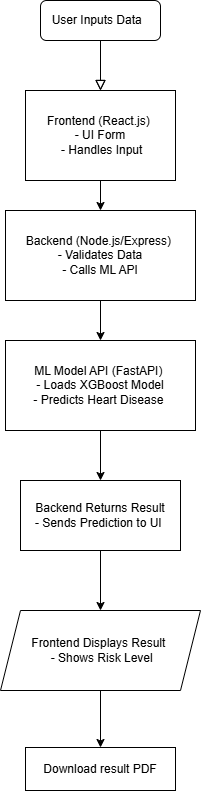

The diagram above was exported from draw.io. Its source (the exported page's mxGraphModel, read from the mxfile embedded in the PNG):
<mxGraphModel dx="677" dy="391" grid="1" gridSize="10" guides="1" tooltips="1" connect="1" arrows="1" fold="1" page="1" pageScale="1" pageWidth="1600" pageHeight="900" math="0" shadow="0">
  <root>
    <mxCell id="WIyWlLk6GJQsqaUBKTNV-0" />
    <mxCell id="WIyWlLk6GJQsqaUBKTNV-1" parent="WIyWlLk6GJQsqaUBKTNV-0" />
    <mxCell id="WIyWlLk6GJQsqaUBKTNV-2" value="" style="rounded=0;html=1;jettySize=auto;orthogonalLoop=1;fontSize=11;endArrow=block;endFill=0;endSize=8;strokeWidth=1;shadow=0;labelBackgroundColor=none;edgeStyle=orthogonalEdgeStyle;" parent="WIyWlLk6GJQsqaUBKTNV-1" source="WIyWlLk6GJQsqaUBKTNV-3" edge="1">
      <mxGeometry relative="1" as="geometry">
        <mxPoint x="220" y="170" as="targetPoint" />
      </mxGeometry>
    </mxCell>
    <mxCell id="WIyWlLk6GJQsqaUBKTNV-3" value="&amp;nbsp;&amp;nbsp;&lt;span class=&quot;hljs-keyword&quot;&gt;User&lt;/span&gt; Inputs Data&amp;nbsp; &amp;nbsp;&amp;nbsp;" style="rounded=1;whiteSpace=wrap;html=1;fontSize=12;glass=0;strokeWidth=1;shadow=0;" parent="WIyWlLk6GJQsqaUBKTNV-1" vertex="1">
      <mxGeometry x="160" y="80" width="120" height="40" as="geometry" />
    </mxCell>
    <mxCell id="vUyZod-p4IX-RPDBum4t-5" value="" style="edgeStyle=orthogonalEdgeStyle;rounded=0;orthogonalLoop=1;jettySize=auto;html=1;" edge="1" parent="WIyWlLk6GJQsqaUBKTNV-1" source="vUyZod-p4IX-RPDBum4t-0" target="vUyZod-p4IX-RPDBum4t-4">
      <mxGeometry relative="1" as="geometry" />
    </mxCell>
    <mxCell id="vUyZod-p4IX-RPDBum4t-0" value="Frontend (React.js)&amp;nbsp;&lt;div&gt;&amp;nbsp;- UI Form&amp;nbsp;&lt;/div&gt;&lt;div&gt;&amp;nbsp;- Handles &lt;span class=&quot;hljs-keyword&quot;&gt;Input&lt;/span&gt;&lt;/div&gt;" style="rounded=0;whiteSpace=wrap;html=1;" vertex="1" parent="WIyWlLk6GJQsqaUBKTNV-1">
      <mxGeometry x="145" y="170" width="150" height="90" as="geometry" />
    </mxCell>
    <mxCell id="vUyZod-p4IX-RPDBum4t-2" value="" style="rounded=0;html=1;jettySize=auto;orthogonalLoop=1;fontSize=11;endArrow=block;endFill=0;endSize=8;strokeWidth=1;shadow=0;labelBackgroundColor=none;edgeStyle=orthogonalEdgeStyle;" edge="1" parent="WIyWlLk6GJQsqaUBKTNV-1">
      <mxGeometry relative="1" as="geometry">
        <mxPoint x="220" y="120" as="sourcePoint" />
        <mxPoint x="220" y="170" as="targetPoint" />
      </mxGeometry>
    </mxCell>
    <mxCell id="vUyZod-p4IX-RPDBum4t-9" value="" style="edgeStyle=orthogonalEdgeStyle;rounded=0;orthogonalLoop=1;jettySize=auto;html=1;" edge="1" parent="WIyWlLk6GJQsqaUBKTNV-1" source="vUyZod-p4IX-RPDBum4t-4" target="vUyZod-p4IX-RPDBum4t-8">
      <mxGeometry relative="1" as="geometry" />
    </mxCell>
    <mxCell id="vUyZod-p4IX-RPDBum4t-4" value="Backend (Node.js/Express)&amp;nbsp;&lt;div&gt;&amp;nbsp;- Validates Data&amp;nbsp;&lt;div&gt;&amp;nbsp;- Calls ML API&amp;nbsp;&lt;/div&gt;&lt;/div&gt;" style="whiteSpace=wrap;html=1;rounded=0;" vertex="1" parent="WIyWlLk6GJQsqaUBKTNV-1">
      <mxGeometry x="125" y="290" width="190" height="90" as="geometry" />
    </mxCell>
    <mxCell id="vUyZod-p4IX-RPDBum4t-11" value="" style="edgeStyle=orthogonalEdgeStyle;rounded=0;orthogonalLoop=1;jettySize=auto;html=1;" edge="1" parent="WIyWlLk6GJQsqaUBKTNV-1" source="vUyZod-p4IX-RPDBum4t-8" target="vUyZod-p4IX-RPDBum4t-10">
      <mxGeometry relative="1" as="geometry" />
    </mxCell>
    <mxCell id="vUyZod-p4IX-RPDBum4t-8" value="ML Model API (FastAPI)&amp;nbsp;&lt;div&gt;&amp;nbsp;- Loads XGBoost Model&amp;nbsp;&lt;/div&gt;&lt;div&gt;- Predicts Heart Disease&amp;nbsp;&lt;/div&gt;" style="whiteSpace=wrap;html=1;rounded=0;" vertex="1" parent="WIyWlLk6GJQsqaUBKTNV-1">
      <mxGeometry x="125" y="420" width="190" height="90" as="geometry" />
    </mxCell>
    <mxCell id="vUyZod-p4IX-RPDBum4t-13" value="" style="edgeStyle=orthogonalEdgeStyle;rounded=0;orthogonalLoop=1;jettySize=auto;html=1;" edge="1" parent="WIyWlLk6GJQsqaUBKTNV-1" source="vUyZod-p4IX-RPDBum4t-10" target="vUyZod-p4IX-RPDBum4t-12">
      <mxGeometry relative="1" as="geometry" />
    </mxCell>
    <mxCell id="vUyZod-p4IX-RPDBum4t-10" value="&amp;nbsp;Backend &lt;span class=&quot;hljs-keyword&quot;&gt;Returns&lt;/span&gt; Result&amp;nbsp;&lt;div&gt;- Sends Prediction &lt;span class=&quot;hljs-keyword&quot;&gt;to&lt;/span&gt; UI&amp;nbsp;&lt;/div&gt;" style="whiteSpace=wrap;html=1;rounded=0;" vertex="1" parent="WIyWlLk6GJQsqaUBKTNV-1">
      <mxGeometry x="140" y="560" width="160" height="70" as="geometry" />
    </mxCell>
    <mxCell id="vUyZod-p4IX-RPDBum4t-15" value="" style="edgeStyle=orthogonalEdgeStyle;rounded=0;orthogonalLoop=1;jettySize=auto;html=1;" edge="1" parent="WIyWlLk6GJQsqaUBKTNV-1" source="vUyZod-p4IX-RPDBum4t-12" target="vUyZod-p4IX-RPDBum4t-14">
      <mxGeometry relative="1" as="geometry" />
    </mxCell>
    <mxCell id="vUyZod-p4IX-RPDBum4t-12" value="Frontend Displays Result&amp;nbsp;&lt;div&gt;&amp;nbsp;- Shows Risk &lt;span class=&quot;hljs-keyword&quot;&gt;Level&lt;/span&gt;&lt;/div&gt;" style="shape=parallelogram;perimeter=parallelogramPerimeter;whiteSpace=wrap;html=1;fixedSize=1;rounded=0;" vertex="1" parent="WIyWlLk6GJQsqaUBKTNV-1">
      <mxGeometry x="120" y="690" width="200" height="80" as="geometry" />
    </mxCell>
    <mxCell id="vUyZod-p4IX-RPDBum4t-14" value="Download result PDF" style="whiteSpace=wrap;html=1;rounded=0;" vertex="1" parent="WIyWlLk6GJQsqaUBKTNV-1">
      <mxGeometry x="145" y="827" width="150" height="43" as="geometry" />
    </mxCell>
    <mxCell id="vUyZod-p4IX-RPDBum4t-16" style="edgeStyle=orthogonalEdgeStyle;rounded=0;orthogonalLoop=1;jettySize=auto;html=1;exitX=0.5;exitY=1;exitDx=0;exitDy=0;" edge="1" parent="WIyWlLk6GJQsqaUBKTNV-1" source="vUyZod-p4IX-RPDBum4t-14" target="vUyZod-p4IX-RPDBum4t-14">
      <mxGeometry relative="1" as="geometry" />
    </mxCell>
  </root>
</mxGraphModel>